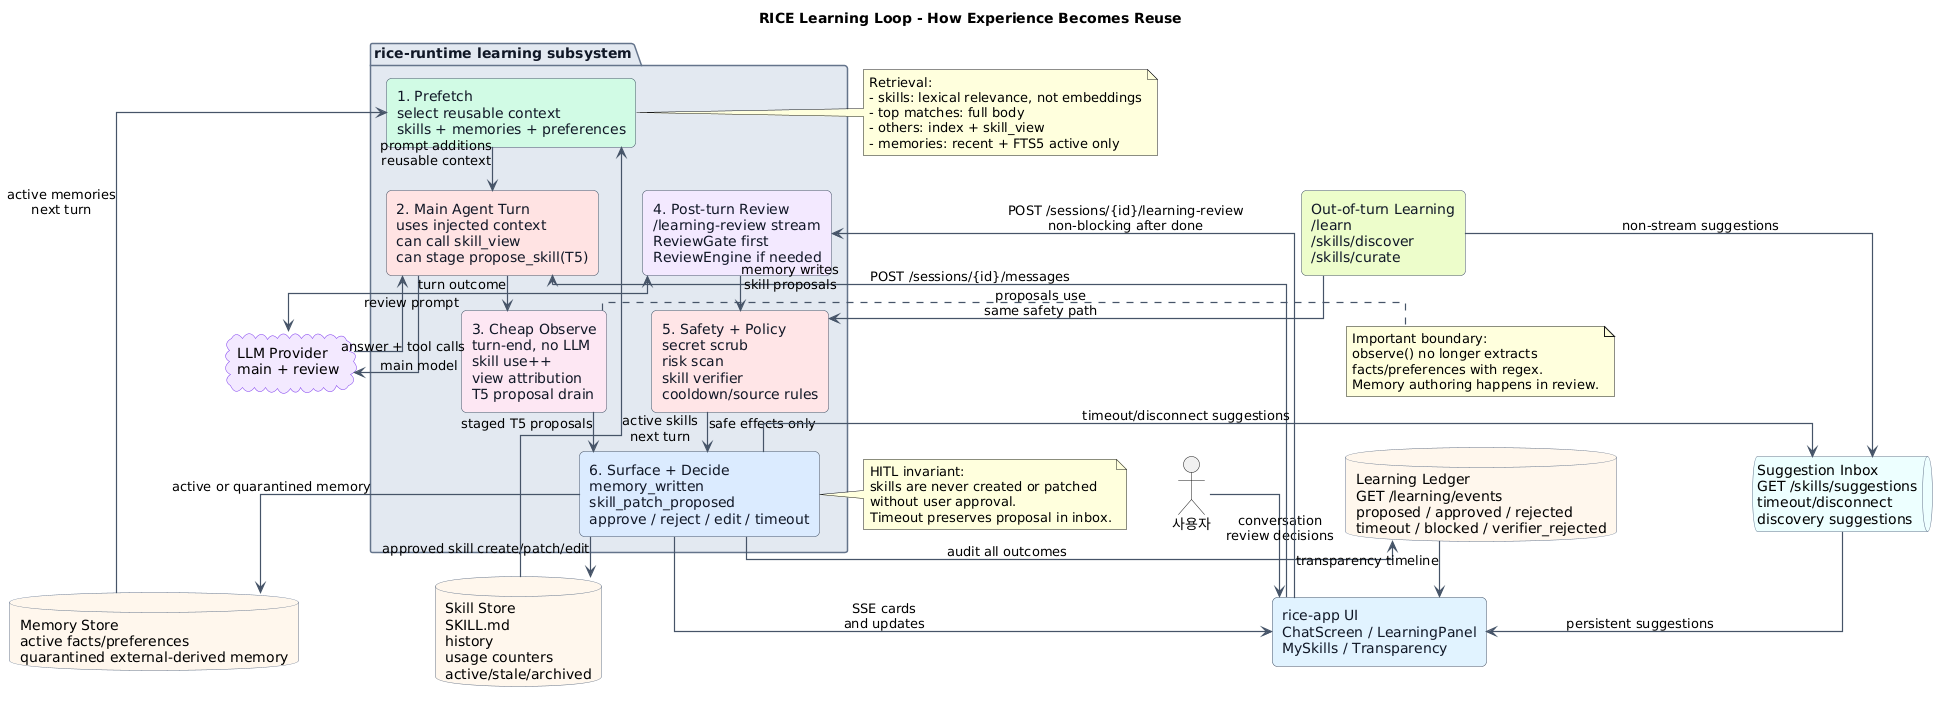

The diagram above was rendered by PlantUML. Its source (embedded in the PNG):
@startuml
title RICE Learning Loop - How Experience Becomes Reuse

top to bottom direction

skinparam backgroundColor #FFFFFF
skinparam defaultFontName "Apple SD Gothic Neo"
skinparam shadowing false
skinparam linetype ortho
skinparam nodesep 45
skinparam ranksep 35
skinparam ArrowColor #475569
skinparam ArrowThickness 1.2
skinparam rectangle {
  BorderColor #475569
  FontColor #111827
  RoundCorner 10
}
skinparam package {
  BorderColor #64748B
  FontColor #111827
  BackgroundColor #F8FAFC
}
skinparam database {
  BorderColor #64748B
  BackgroundColor #FFF7ED
}
skinparam queue {
  BorderColor #64748B
  BackgroundColor #ECFEFF
}
skinparam cloud {
  BorderColor #7C3AED
  BackgroundColor #F3E8FF
}

actor "사용자" as user
rectangle "rice-app UI\nChatScreen / LearningPanel\nMySkills / Transparency" as ui #E0F2FE
cloud "LLM Provider\nmain + review" as llm

package "rice-runtime learning subsystem" as learning #E2E8F0 {
  rectangle "1. Prefetch\nselect reusable context\nskills + memories + preferences" as prefetch #D1FAE5

  rectangle "2. Main Agent Turn\nuses injected context\ncan call skill_view\ncan stage propose_skill(T5)" as turn #FEE2E2

  rectangle "3. Cheap Observe\nturn-end, no LLM\nskill use++\nview attribution\nT5 proposal drain" as observe #FCE7F3

  rectangle "4. Post-turn Review\n/learning-review stream\nReviewGate first\nReviewEngine if needed" as review #F3E8FF

  rectangle "5. Safety + Policy\nsecret scrub\nrisk scan\nskill verifier\ncooldown/source rules" as guard #FFE4E6

  rectangle "6. Surface + Decide\nmemory_written\nskill_patch_proposed\napprove / reject / edit / timeout" as decide #DBEAFE
}

database "Memory Store\nactive facts/preferences\nquarantined external-derived memory" as memstore

database "Skill Store\nSKILL.md\nhistory\nusage counters\nactive/stale/archived" as skillstore

database "Learning Ledger\nGET /learning/events\nproposed / approved / rejected\ntimeout / blocked / verifier_rejected" as ledger

queue "Suggestion Inbox\nGET /skills/suggestions\ntimeout/disconnect\ndiscovery suggestions" as inbox

rectangle "Out-of-turn Learning\n/learn\n/skills/discover\n/skills/curate" as outofturn #ECFCCB

user --> ui : conversation\nreview decisions
ui --> turn : POST /sessions/{id}/messages

prefetch --> turn : prompt additions\nreusable context
turn --> llm : main model
llm --> turn : answer + tool calls
turn --> observe : turn outcome
observe --> decide : staged T5 proposals

ui --> review : POST /sessions/{id}/learning-review\nnon-blocking after done
review <--> llm : review prompt
review --> guard : memory writes\nskill proposals
guard --> decide : safe effects only

decide --> memstore : active or quarantined memory
decide --> skillstore : approved skill create/patch/edit
decide --> ledger : audit all outcomes
decide --> inbox : timeout/disconnect suggestions
decide --> ui : SSE cards\nand updates

memstore --> prefetch : active memories\nnext turn
skillstore --> prefetch : active skills\nnext turn
ledger --> ui : transparency timeline
inbox --> ui : persistent suggestions

outofturn --> guard : proposals use\nsame safety path
outofturn --> inbox : non-stream suggestions

note right of prefetch
Retrieval:
- skills: lexical relevance, not embeddings
- top matches: full body
- others: index + skill_view
- memories: recent + FTS5 active only
end note

note right of observe
Important boundary:
observe() no longer extracts
facts/preferences with regex.
Memory authoring happens in review.
end note

note right of decide
HITL invariant:
skills are never created or patched
without user approval.
Timeout preserves proposal in inbox.
end note
@enduml